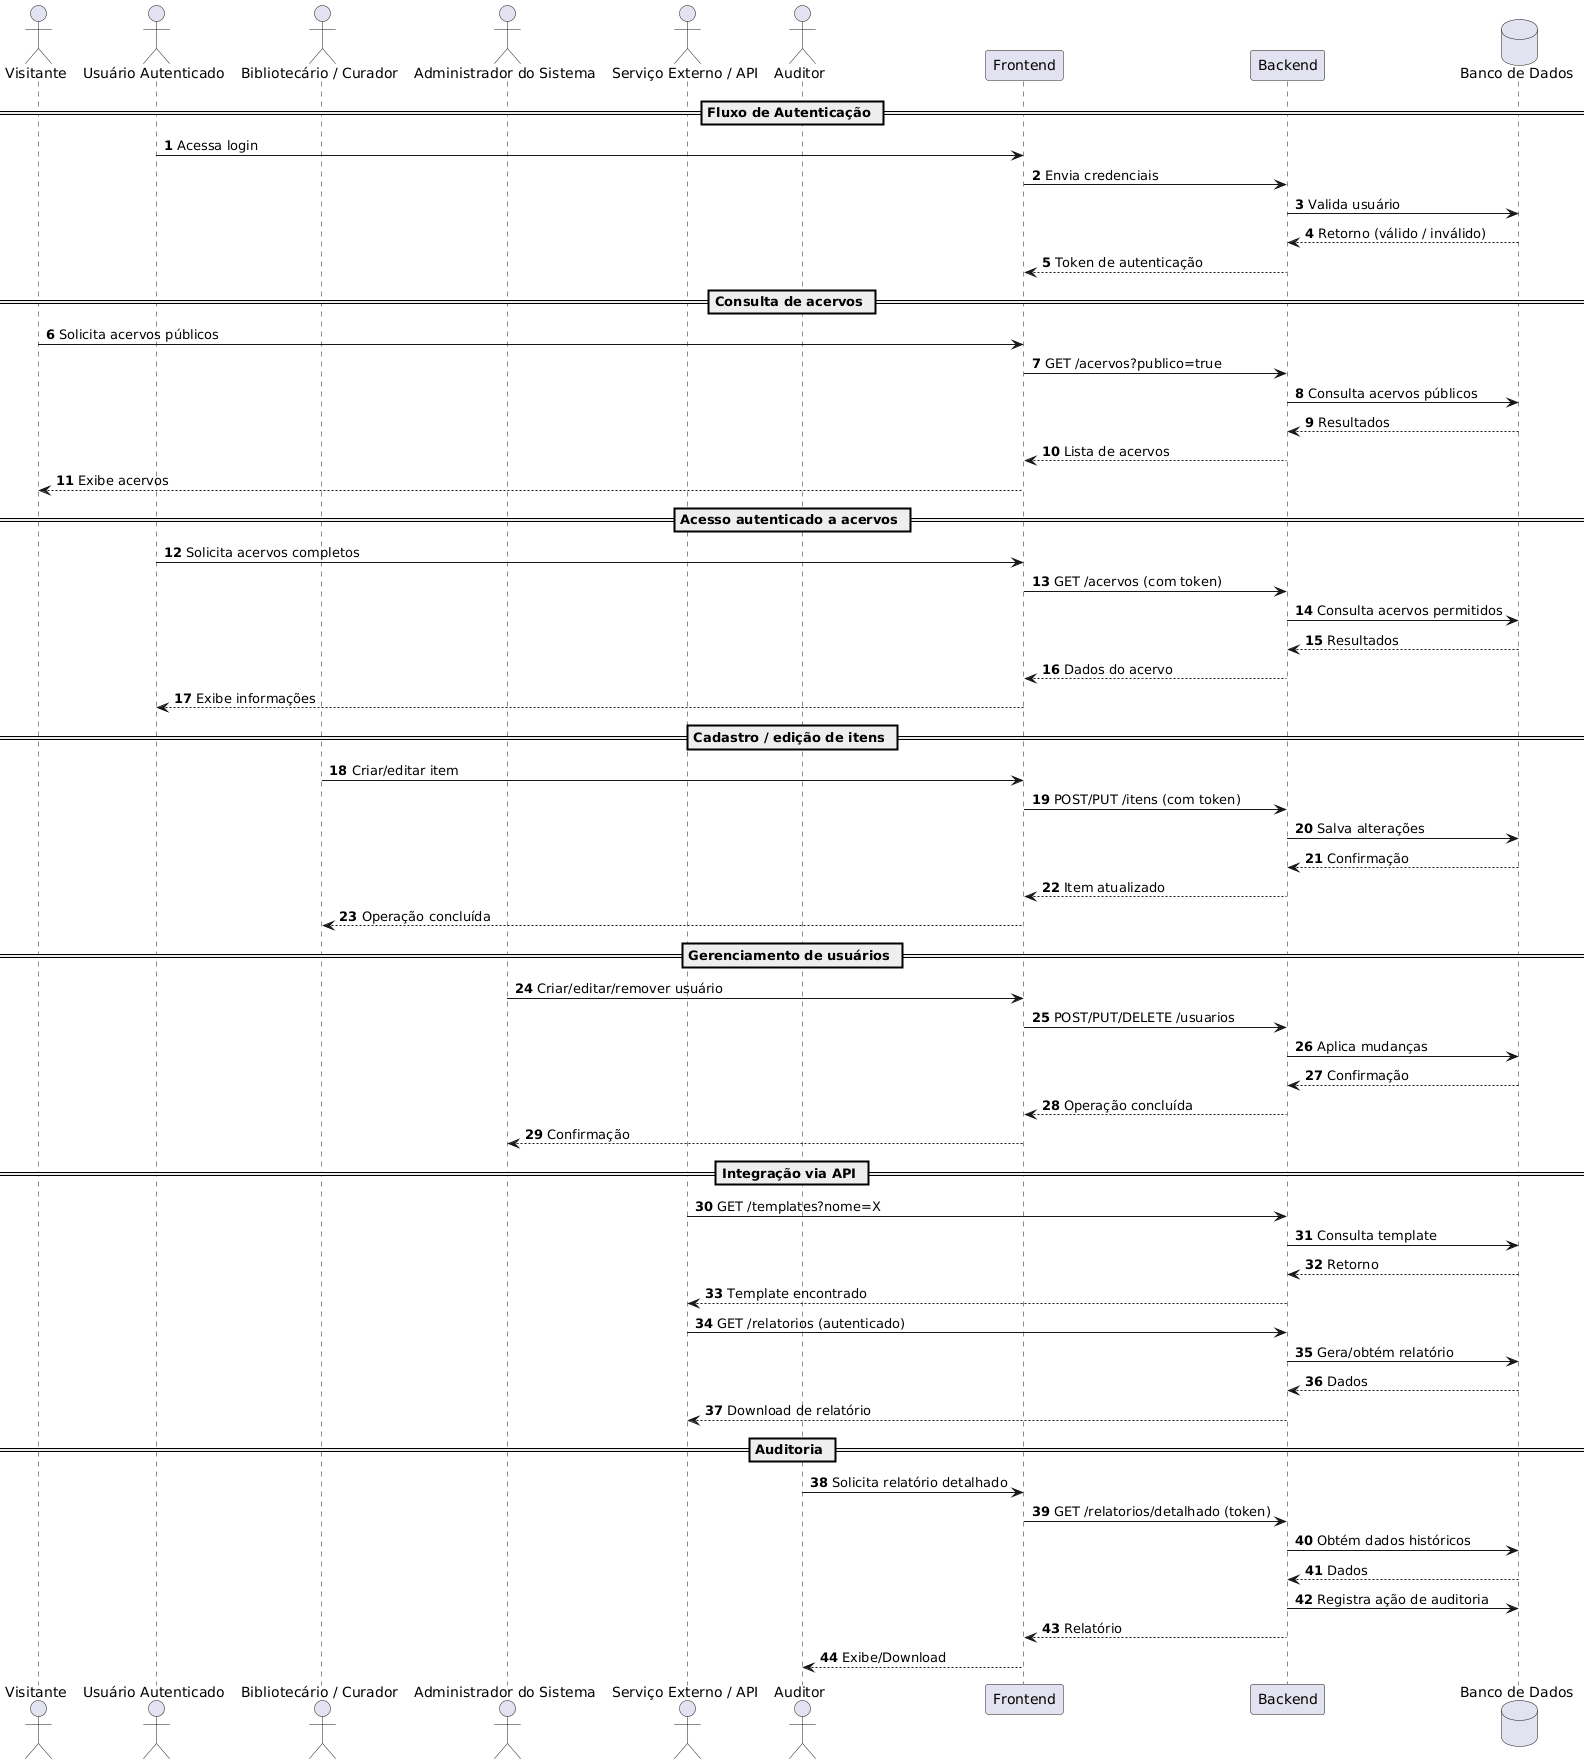

The diagram above was rendered by PlantUML. Its source (embedded in the PNG):
@startuml
autonumber

actor "Visitante" as Visitor
actor "Usuário Autenticado" as User
actor "Bibliotecário / Curador" as Curador
actor "Administrador do Sistema" as Admin
actor "Serviço Externo / API" as API
actor "Auditor" as Auditor

participant "Frontend" as FE
participant "Backend" as BE
database "Banco de Dados" as DB

== Fluxo de Autenticação ==
User -> FE: Acessa login
FE -> BE: Envia credenciais
BE -> DB: Valida usuário
DB --> BE: Retorno (válido / inválido)
BE --> FE: Token de autenticação

== Consulta de acervos ==
Visitor -> FE: Solicita acervos públicos
FE -> BE: GET /acervos?publico=true
BE -> DB: Consulta acervos públicos
DB --> BE: Resultados
BE --> FE: Lista de acervos
FE --> Visitor: Exibe acervos

== Acesso autenticado a acervos ==
User -> FE: Solicita acervos completos
FE -> BE: GET /acervos (com token)
BE -> DB: Consulta acervos permitidos
DB --> BE: Resultados
BE --> FE: Dados do acervo
FE --> User: Exibe informações

== Cadastro / edição de itens ==
Curador -> FE: Criar/editar item
FE -> BE: POST/PUT /itens (com token)
BE -> DB: Salva alterações
DB --> BE: Confirmação
BE --> FE: Item atualizado
FE --> Curador: Operação concluída

== Gerenciamento de usuários ==
Admin -> FE: Criar/editar/remover usuário
FE -> BE: POST/PUT/DELETE /usuarios
BE -> DB: Aplica mudanças
DB --> BE: Confirmação
BE --> FE: Operação concluída
FE --> Admin: Confirmação

== Integração via API ==
API -> BE: GET /templates?nome=X
BE -> DB: Consulta template
DB --> BE: Retorno
BE --> API: Template encontrado

API -> BE: GET /relatorios (autenticado)
BE -> DB: Gera/obtém relatório
DB --> BE: Dados
BE --> API: Download de relatório

== Auditoria ==
Auditor -> FE: Solicita relatório detalhado
FE -> BE: GET /relatorios/detalhado (token)
BE -> DB: Obtém dados históricos
DB --> BE: Dados
BE -> DB: Registra ação de auditoria
BE --> FE: Relatório
FE --> Auditor: Exibe/Download
@enduml